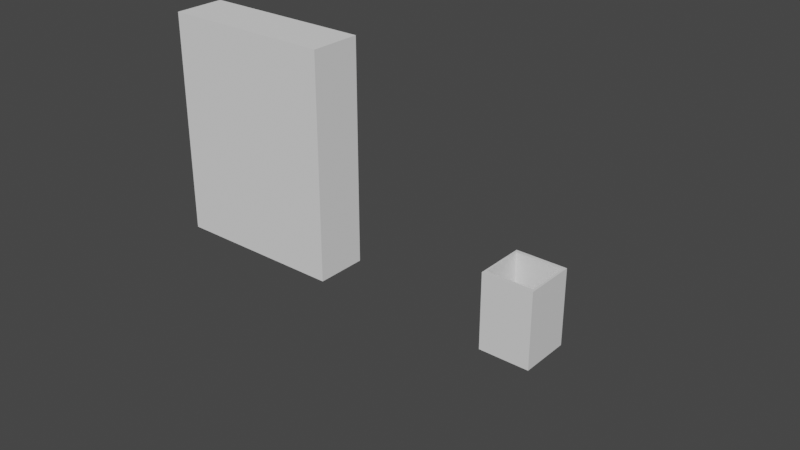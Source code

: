 # Source: Rero_Horror_006.blend  (saved by Blender 2.91.10; exported with 4.5.12 LTS)
import bpy
from mathutils import Matrix  # noqa: F401  (used for matrix-valued properties, if any)

bpy.ops.wm.read_factory_settings(use_empty=True)
scene = bpy.context.scene
scene.name = 'Scene'

# ---- collections
col_player = bpy.data.collections.new('Player'); scene.collection.children.link(col_player)
col_locker = bpy.data.collections.new('Locker'); scene.collection.children.link(col_locker)
col_bin = bpy.data.collections.new('Bin'); scene.collection.children.link(col_bin)

# ---- materials (node trees are filled in below, after node groups)
mat_mat_locker_01 = bpy.data.materials.new('mat_Locker_01')
mat_mat_locker_01.use_transparent_shadow = False
mat_mat_bin_01 = bpy.data.materials.new('mat_Bin_01')
mat_mat_bin_01.use_transparent_shadow = False

# ---- material node trees
mat_mat_locker_01.use_nodes = True; mat_mat_locker_01.node_tree.nodes.clear()
_N = mat_mat_locker_01.node_tree.nodes; _L = mat_mat_locker_01.node_tree.links
n0 = _N.new('ShaderNodeBsdfPrincipled'); n0.name = 'Principled BSDF'; n0.location = (10, 300)
n0.distribution = 'GGX'
n0.subsurface_method = 'BURLEY'
n0.inputs[3].default_value = 1.45
n0.inputs[27].default_value = (0.0, 0.0, 0.0, 1.0)
n0.inputs[28].default_value = 1.0
n1 = _N.new('ShaderNodeOutputMaterial'); n1.name = 'Material Output'; n1.location = (300, 300)
_L.new(n0.outputs[0], n1.inputs[0])
n1.is_active_output = True
mat_mat_bin_01.use_nodes = True; mat_mat_bin_01.node_tree.nodes.clear()
_N = mat_mat_bin_01.node_tree.nodes; _L = mat_mat_bin_01.node_tree.links
n0 = _N.new('ShaderNodeBsdfPrincipled'); n0.name = 'Principled BSDF'; n0.location = (10, 300)
n0.distribution = 'GGX'
n0.subsurface_method = 'BURLEY'
n0.inputs[3].default_value = 1.45
n0.inputs[27].default_value = (0.0, 0.0, 0.0, 1.0)
n0.inputs[28].default_value = 1.0
n1 = _N.new('ShaderNodeOutputMaterial'); n1.name = 'Material Output'; n1.location = (300, 300)
_L.new(n0.outputs[0], n1.inputs[0])
n1.is_active_output = True

# ---- world
world_world = bpy.data.worlds.new('World'); scene.world = world_world
world_world.use_nodes = True; world_world.node_tree.nodes.clear()
_N = world_world.node_tree.nodes; _L = world_world.node_tree.links
n0 = _N.new('ShaderNodeOutputWorld'); n0.name = 'World Output'; n0.location = (300, 300)
n1 = _N.new('ShaderNodeBackground'); n1.name = 'Background'; n1.location = (10, 300)
n1.inputs[0].default_value = (0.05088, 0.05088, 0.05088, 1.0)
_L.new(n1.outputs[0], n0.inputs[0])
n0.is_active_output = True
world_world.color = (0.05088, 0.05088, 0.05088)
world_world.use_sun_shadow = False
world_world.sun_shadow_jitter_overblur = 0.0

# ---- meshes
me_player_height_mesh = bpy.data.meshes.new('Player_Height_Mesh')
me_player_height_mesh.from_pydata([(-1.0, -1.0, 0.0), (-1.0, -1.0, 2.0), (-1.0, 1.0, 0.0), (-1.0, 1.0, 2.0), (1.0, -1.0, 0.0), (1.0, -1.0, 2.0), (1.0, 1.0, 0.0), (1.0, 1.0, 2.0)], [], [(0, 1, 3, 2), (2, 3, 7, 6), (6, 7, 5, 4), (4, 5, 1, 0), (2, 6, 4, 0), (7, 3, 1, 5)])
_uv = me_player_height_mesh.uv_layers.new(name='UVMap')
_uv.uv.foreach_set('vector', [0.375, 0.0, 0.625, 0.0, 0.625, 0.25, 0.375, 0.25, 0.375, 0.25, 0.625, 0.25, 0.625, 0.5, 0.375, 0.5, 0.375, 0.5, 0.625, 0.5, 0.625, 0.75, 0.375, 0.75, 0.375, 0.75, 0.625, 0.75, 0.625, 1.0, 0.375, 1.0, 0.125, 0.5, 0.375, 0.5, 0.375, 0.75, 0.125, 0.75, 0.625, 0.5, 0.875, 0.5, 0.875, 0.75, 0.625, 0.75])
me_player_height_mesh.use_remesh_fix_poles = True
me_player_height_mesh.use_remesh_preserve_attributes = False
me_player_height_mesh.use_mirror_vertex_groups = False
me_player_height_mesh.update()
me_locker_base_mesh = bpy.data.meshes.new('Locker_Base_Mesh')
me_locker_base_mesh.from_pydata([(-0.4637, -0.4186, 0.0), (-0.4637, -0.4186, 1.918), (-0.4637, 0.4186, 0.0), (-0.4637, 0.4186, 1.918), (0.4637, -0.4186, 0.0), (0.4637, -0.4186, 1.918), (0.4637, 0.4186, 0.0), (0.4637, 0.4186, 1.918)], [], [(0, 1, 3, 2), (2, 3, 7, 6), (6, 7, 5, 4), (2, 6, 4, 0), (7, 3, 1, 5)])
_uv = me_locker_base_mesh.uv_layers.new(name='UVMap')
_uv.uv.foreach_set('vector', [0.375, 0.0, 0.625, 0.0, 0.625, 0.25, 0.375, 0.25, 0.375, 0.25, 0.625, 0.25, 0.625, 0.5, 0.375, 0.5, 0.375, 0.5, 0.625, 0.5, 0.625, 0.75, 0.375, 0.75, 0.125, 0.5, 0.375, 0.5, 0.375, 0.75, 0.125, 0.75, 0.625, 0.5, 0.875, 0.5, 0.875, 0.75, 0.625, 0.75])
me_locker_base_mesh.materials.append(mat_mat_locker_01)
me_locker_base_mesh.use_remesh_fix_poles = True
me_locker_base_mesh.use_remesh_preserve_attributes = False
me_locker_base_mesh.use_mirror_vertex_groups = False
me_locker_base_mesh.update()
me_locker_door_mesh = bpy.data.meshes.new('Locker_Door_Mesh')
me_locker_door_mesh.from_pydata([(0.0, -0.02594, -0.7499), (0.0, -0.02594, 1.169), (0.0, 0.02594, -0.7499), (0.0, 0.02594, 1.169), (0.9275, -0.02594, -0.7499), (0.9275, -0.02594, 1.169), (0.9275, 0.02594, -0.7499), (0.9275, 0.02594, 1.169), (0.9275, 0.02594, 0.8122), (0.9275, 0.02594, 0.8434), (0.9275, 0.02594, 0.8745), (0.9275, 0.02594, 0.9057), (0.0, 0.02594, 0.7499), (0.0, 0.02594, 0.781), (0.0, 0.02594, 0.8122), (0.0, 0.02594, 0.8434), (0.0, 0.02594, 0.8745), (0.0, 0.02594, 0.9057), (0.0, -0.02594, 0.9057), (0.0, -0.02594, 0.8745), (0.0, -0.02594, 0.8434), (0.0, -0.02594, 0.8122), (0.0, -0.02594, 0.781), (0.0, -0.02594, 0.7499), (0.9275, 0.02594, 0.781), (0.9275, 0.02594, 0.7499), (0.9275, -0.02594, 0.9057), (0.9275, -0.02594, 0.8745), (0.9275, -0.02594, 0.8434), (0.9275, -0.02594, 0.8122), (0.9275, -0.02594, 0.781), (0.9275, -0.02594, 0.7499), (0.6183, 0.02594, -0.7499), (0.3092, 0.02594, -0.7499), (0.3092, 0.02594, 1.169), (0.6183, 0.02594, 1.169), (0.3092, -0.02594, -0.7499), (0.6183, -0.02594, -0.7499), (0.6183, -0.02594, 1.169), (0.3092, -0.02594, 1.169), (0.3092, 0.02594, 0.781), (0.6183, 0.02594, 0.781), (0.3092, 0.02594, 0.7499), (0.6183, 0.02594, 0.7499), (0.3092, 0.02594, 0.8122), (0.6183, 0.02594, 0.8122), (0.3092, 0.02594, 0.8434), (0.6183, 0.02594, 0.8434), (0.3092, 0.02594, 0.8745), (0.6183, 0.02594, 0.8745), (0.3092, 0.02594, 0.9057), (0.6183, 0.02594, 0.9057), (0.6183, -0.02594, 0.7499), (0.3092, -0.02594, 0.7499), (0.6183, -0.02594, 0.781), (0.3092, -0.02594, 0.781), (0.6183, -0.02594, 0.8122), (0.3092, -0.02594, 0.8122), (0.6183, -0.02594, 0.8434), (0.3092, -0.02594, 0.8434), (0.6183, -0.02594, 0.8745), (0.3092, -0.02594, 0.8745), (0.6183, -0.02594, 0.9057), (0.3092, -0.02594, 0.9057)], [], [(0, 23, 12, 2), (21, 20, 15, 14), (43, 41, 24, 25), (32, 6, 4, 37), (34, 3, 1, 39), (49, 51, 11, 10), (24, 8, 29, 30), (9, 10, 27, 28), (25, 24, 30, 31), (63, 39, 1, 18), (47, 49, 10, 9), (6, 25, 31, 4), (45, 47, 9, 8), (11, 7, 5, 26), (32, 43, 25, 6), (41, 45, 8, 24), (19, 18, 17, 16), (51, 35, 7, 11), (22, 21, 14, 13), (20, 19, 16, 15), (23, 22, 13, 12), (18, 1, 3, 17), (8, 9, 28, 29), (10, 11, 26, 27), (36, 53, 23, 0), (53, 55, 22, 23), (55, 57, 21, 22), (57, 59, 20, 21), (59, 61, 19, 20), (61, 63, 18, 19), (27, 26, 62, 60), (28, 27, 60, 58), (58, 60, 61, 59), (29, 28, 58, 56), (30, 29, 56, 54), (54, 56, 57, 55), (31, 30, 54, 52), (4, 31, 52, 37), (37, 52, 53, 36), (17, 3, 34, 50), (50, 34, 35, 51), (13, 14, 44, 40), (40, 44, 45, 41), (2, 12, 42, 33), (33, 42, 43, 32), (14, 15, 46, 44), (15, 16, 48, 46), (46, 48, 49, 47), (26, 5, 38, 62), (62, 38, 39, 63), (16, 17, 50, 48), (7, 35, 38, 5), (35, 34, 39, 38), (2, 33, 36, 0), (33, 32, 37, 36), (12, 13, 40, 42), (42, 53, 52, 43), (48, 61, 60, 49), (44, 57, 56, 45), (40, 41, 54, 55), (46, 47, 58, 59), (50, 51, 62, 63), (61, 48, 50, 63), (57, 44, 46, 59), (53, 42, 40, 55), (52, 54, 41, 43), (56, 58, 47, 45), (60, 62, 51, 49)])
_uv = me_locker_door_mesh.uv_layers.new(name='UVMap')
_uv.uv.foreach_set('vector', [0.375, 0.0, 0.4107, 0.0, 0.4107, 0.25, 0.375, 0.25, 0.4821, 0.0, 0.5179, 0.0, 0.5179, 0.25, 0.4821, 0.25, 0.4107, 0.4167, 0.4464, 0.4167, 0.4464, 0.5, 0.4107, 0.5, 0.2917, 0.5, 0.375, 0.5, 0.375, 0.75, 0.2917, 0.75, 0.7917, 0.5, 0.875, 0.5, 0.875, 0.75, 0.7917, 0.75, 0.5536, 0.4167, 0.5893, 0.4167, 0.5893, 0.5, 0.5536, 0.5, 0.4464, 0.5, 0.4821, 0.5, 0.4821, 0.75, 0.4464, 0.75, 0.5179, 0.5, 0.5536, 0.5, 0.5536, 0.75, 0.5179, 0.75, 0.4107, 0.5, 0.4464, 0.5, 0.4464, 0.75, 0.4107, 0.75, 0.7083, 0.75, 0.7917, 0.75, 0.875, 0.75, 0.7679, 0.75, 0.5179, 0.4167, 0.5536, 0.4167, 0.5536, 0.5, 0.5179, 0.5, 0.375, 0.5, 0.4107, 0.5, 0.4107, 0.75, 0.375, 0.75, 0.4821, 0.4167, 0.5179, 0.4167, 0.5179, 0.5, 0.4821, 0.5, 0.5893, 0.5, 0.625, 0.5, 0.625, 0.75, 0.5893, 0.75, 0.375, 0.4167, 0.4107, 0.4167, 0.4107, 0.5, 0.375, 0.5, 0.4464, 0.4167, 0.4821, 0.4167, 0.4821, 0.5, 0.4464, 0.5, 0.5536, 0.0, 0.5893, 0.0, 0.5893, 0.25, 0.5536, 0.25, 0.5893, 0.4167, 0.625, 0.4167, 0.625, 0.5, 0.5893, 0.5, 0.4464, 0.0, 0.4821, 0.0, 0.4821, 0.25, 0.4464, 0.25, 0.5179, 0.0, 0.5536, 0.0, 0.5536, 0.25, 0.5179, 0.25, 0.4107, 0.0, 0.4464, 0.0, 0.4464, 0.25, 0.4107, 0.25, 0.5893, 0.0, 0.625, 0.0, 0.625, 0.25, 0.5893, 0.25, 0.4821, 0.5, 0.5179, 0.5, 0.5179, 0.75, 0.4821, 0.75, 0.5536, 0.5, 0.5893, 0.5, 0.5893, 0.75, 0.5536, 0.75, 0.2083, 0.75, 0.2917, 0.75, 0.2321, 0.75, 0.125, 0.75, 0.2917, 0.75, 0.375, 0.75, 0.3393, 0.75, 0.2321, 0.75, 0.375, 0.75, 0.4583, 0.75, 0.4464, 0.75, 0.3393, 0.75, 0.4583, 0.75, 0.5417, 0.75, 0.5536, 0.75, 0.4464, 0.75, 0.5417, 0.75, 0.625, 0.75, 0.6607, 0.75, 0.5536, 0.75, 0.625, 0.75, 0.7083, 0.75, 0.7679, 0.75, 0.6607, 0.75, 0.5536, 0.75, 0.5893, 0.75, 0.6488, 0.75, 0.5893, 0.75, 0.5179, 0.75, 0.5536, 0.75, 0.5893, 0.75, 0.5298, 0.75, 0.5298, 0.75, 0.5893, 0.75, 0.625, 0.75, 0.5417, 0.75, 0.4821, 0.75, 0.5179, 0.75, 0.5298, 0.75, 0.4702, 0.75, 0.4464, 0.75, 0.4821, 0.75, 0.4702, 0.75, 0.4107, 0.75, 0.4107, 0.75, 0.4702, 0.75, 0.4583, 0.75, 0.375, 0.75, 0.4107, 0.75, 0.4464, 0.75, 0.4107, 0.75, 0.3512, 0.75, 0.375, 0.75, 0.4107, 0.75, 0.3512, 0.75, 0.2917, 0.75, 0.2917, 0.75, 0.3512, 0.75, 0.2917, 0.75, 0.2083, 0.75, 0.5893, 0.25, 0.625, 0.25, 0.625, 0.3333, 0.5893, 0.3333, 0.5893, 0.3333, 0.625, 0.3333, 0.625, 0.4167, 0.5893, 0.4167, 0.4464, 0.25, 0.4821, 0.25, 0.4821, 0.3333, 0.4464, 0.3333, 0.4464, 0.3333, 0.4821, 0.3333, 0.4821, 0.4167, 0.4464, 0.4167, 0.375, 0.25, 0.4107, 0.25, 0.4107, 0.3333, 0.375, 0.3333, 0.375, 0.3333, 0.4107, 0.3333, 0.4107, 0.4167, 0.375, 0.4167, 0.4821, 0.25, 0.5179, 0.25, 0.5179, 0.3333, 0.4821, 0.3333, 0.5179, 0.25, 0.5536, 0.25, 0.5536, 0.3333, 0.5179, 0.3333, 0.5179, 0.3333, 0.5536, 0.3333, 0.5536, 0.4167, 0.5179, 0.4167, 0.5893, 0.75, 0.625, 0.75, 0.7083, 0.75, 0.6488, 0.75, 0.6488, 0.75, 0.7083, 0.75, 0.7917, 0.75, 0.7083, 0.75, 0.5536, 0.25, 0.5893, 0.25, 0.5893, 0.3333, 0.5536, 0.3333, 0.625, 0.5, 0.7083, 0.5, 0.7083, 0.75, 0.625, 0.75, 0.7083, 0.5, 0.7917, 0.5, 0.7917, 0.75, 0.7083, 0.75, 0.125, 0.5, 0.2083, 0.5, 0.2083, 0.75, 0.125, 0.75, 0.2083, 0.5, 0.2917, 0.5, 0.2917, 0.75, 0.2083, 0.75, 0.4107, 0.25, 0.4464, 0.25, 0.4464, 0.3333, 0.4107, 0.3333, 0.4107, 0.3333, 0.2917, 0.75, 0.3512, 0.75, 0.4107, 0.4167, 0.5536, 0.3333, 0.625, 0.75, 0.5893, 0.75, 0.5536, 0.4167, 0.4821, 0.3333, 0.4583, 0.75, 0.4702, 0.75, 0.4821, 0.4167, 0.4464, 0.3333, 0.4464, 0.4167, 0.4107, 0.75, 0.375, 0.75, 0.5179, 0.3333, 0.5179, 0.4167, 0.5298, 0.75, 0.5417, 0.75, 0.5893, 0.3333, 0.5893, 0.4167, 0.6488, 0.75, 0.7083, 0.75, 0.625, 0.75, 0.5536, 0.3333, 0.5893, 0.3333, 0.7083, 0.75, 0.4583, 0.75, 0.4821, 0.3333, 0.5179, 0.3333, 0.5417, 0.75, 0.2917, 0.75, 0.4107, 0.3333, 0.4464, 0.3333, 0.375, 0.75, 0.3512, 0.75, 0.4107, 0.75, 0.4464, 0.4167, 0.4107, 0.4167, 0.4702, 0.75, 0.5298, 0.75, 0.5179, 0.4167, 0.4821, 0.4167, 0.5893, 0.75, 0.6488, 0.75, 0.5893, 0.4167, 0.5536, 0.4167])
me_locker_door_mesh.materials.append(mat_mat_locker_01)
me_locker_door_mesh.use_remesh_fix_poles = True
me_locker_door_mesh.use_remesh_preserve_attributes = False
me_locker_door_mesh.use_mirror_vertex_groups = False
me_locker_door_mesh.update()
me_locker_base_mesh_001 = bpy.data.meshes.new('Locker_Base_Mesh.001')
me_locker_base_mesh_001.from_pydata([(-1.0, -0.5714, 3.5), (-1.0, 0.5714, 3.5), (-1.0, -0.5714, -7.55e-08), (-1.0, 0.5714, 7.55e-08), (1.0, -0.5714, 3.5), (1.0, 0.5714, 3.5), (1.0, -0.5714, -7.55e-08), (1.0, 0.5714, 7.55e-08)], [], [(0, 1, 3, 2), (2, 3, 7, 6), (6, 7, 5, 4), (2, 6, 4, 0), (7, 3, 1, 5)])
_uv = me_locker_base_mesh_001.uv_layers.new(name='UVMap')
_uv.uv.foreach_set('vector', [0.375, 0.0, 0.625, 0.0, 0.625, 0.25, 0.375, 0.25, 0.375, 0.25, 0.625, 0.25, 0.625, 0.5, 0.375, 0.5, 0.375, 0.5, 0.625, 0.5, 0.625, 0.75, 0.375, 0.75, 0.125, 0.5, 0.375, 0.5, 0.375, 0.75, 0.125, 0.75, 0.625, 0.5, 0.875, 0.5, 0.875, 0.75, 0.625, 0.75])
me_locker_base_mesh_001.materials.append(mat_mat_bin_01)
me_locker_base_mesh_001.use_remesh_fix_poles = True
me_locker_base_mesh_001.use_remesh_preserve_attributes = False
me_locker_base_mesh_001.use_mirror_vertex_groups = False
me_locker_base_mesh_001.update()

# ---- objects
ob_player_height = bpy.data.objects.new('Player_Height', me_player_height_mesh)
ob_locker_base = bpy.data.objects.new('Locker_Base', me_locker_base_mesh)
ob_locker_door = bpy.data.objects.new('Locker_Door', me_locker_door_mesh)
ob_bin_base = bpy.data.objects.new('Bin_Base', me_locker_base_mesh_001)

# ---- transforms, parenting, visibility, modifiers, constraints
ob_player_height.location = (-2.349, 0.0, 0.0)
ob_player_height.scale = (0.7049, 0.2106, 0.9056)
ob_player_height.lineart.crease_threshold = 0.0
ob_locker_base.location = (0.0, 0.0, 0.0)
ob_locker_base.lineart.crease_threshold = 0.0
_m = ob_locker_base.modifiers.new('Solidify', 'SOLIDIFY')
_m.thickness = 0.04
_m.use_even_offset = True
ob_locker_door.location = (-0.4637, -0.443, 0.7499)
ob_locker_door.lineart.crease_threshold = 0.0
ob_bin_base.location = (0.0, 0.0, 0.0)
ob_bin_base.scale = (0.2, 0.35, 0.1714)
ob_bin_base.lineart.crease_threshold = 0.0
_m = ob_bin_base.modifiers.new('Solidify', 'SOLIDIFY')
_m.thickness = 0.08
_m.use_even_offset = True

# ---- collection membership
col_player.objects.link(ob_player_height)
col_locker.objects.link(ob_locker_base)
col_locker.objects.link(ob_locker_door)
col_bin.objects.link(ob_bin_base)
def _layer_coll(name, lc=None):
    lc = lc or bpy.context.view_layer.layer_collection
    for c in lc.children:
        if c.name == name: return c
        r = _layer_coll(name, c)
        if r: return r
_layer_coll('Locker').exclude = True

# ---- scene / render settings (as saved in the file)
scene.frame_start = 1; scene.frame_end = 30; scene.frame_set(3)
scene.render.engine = 'BLENDER_EEVEE_NEXT'
scene.render.fps = 25
scene.cycles.use_denoising = False
scene.cycles.samples = 128
scene.cycles.sampling_pattern = 'TABULATED_SOBOL'
scene.cycles.use_adaptive_sampling = False
scene.cycles.use_light_tree = False
scene.view_settings.view_transform = 'Filmic'
bpy.context.view_layer.update()

# ---- added for rendering (the .blend has no active camera and no usable light): camera, sun
cam_auto = bpy.data.cameras.new('AutoCamera')
cam_auto.lens = 50.0
cam_auto.sensor_width = 36.0
cam_auto.clip_end = 1000.0
ob_auto_camera = bpy.data.objects.new('AutoCamera', cam_auto)
scene.collection.objects.link(ob_auto_camera)
ob_auto_camera.location = (3.43844, -5.40206, 4.18566)
ob_auto_camera.rotation_euler = (1.09748, -7.21219e-08, 0.694738)
scene.camera = ob_auto_camera
light_auto_sun = bpy.data.lights.new('AutoSun', 'SUN')
light_auto_sun.energy = 3.0
light_auto_sun.angle = 0.0523599
ob_auto_sun = bpy.data.objects.new('AutoSun', light_auto_sun)
scene.collection.objects.link(ob_auto_sun)
ob_auto_sun.rotation_euler = (0.872665, 0.174533, 0.523599)
bpy.context.view_layer.update()
